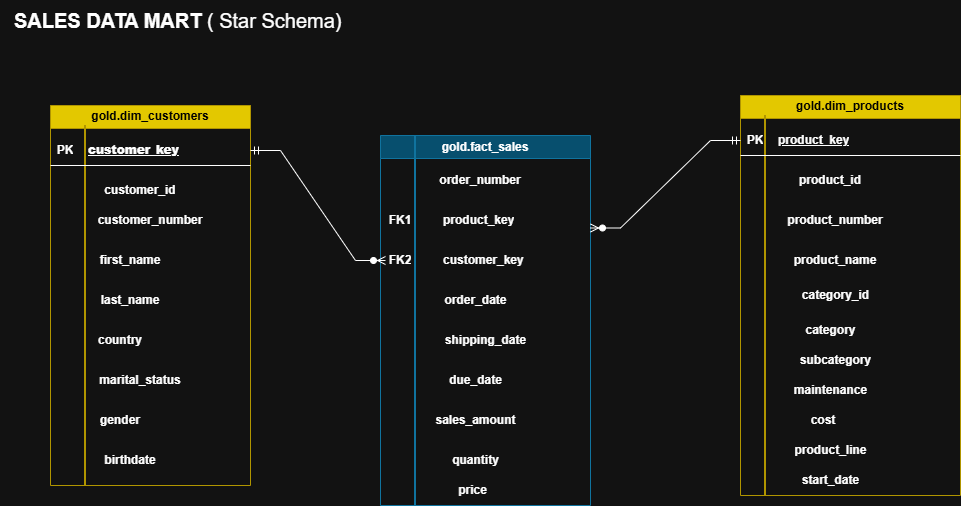

The diagram above was exported from draw.io. Its source (the exported page's mxGraphModel, read from the mxfile embedded in the PNG):
<mxGraphModel dx="1947" dy="659" grid="1" gridSize="10" guides="1" tooltips="1" connect="1" arrows="1" fold="1" page="1" pageScale="1" pageWidth="850" pageHeight="1100" math="0" shadow="0">
  <root>
    <mxCell id="0" />
    <mxCell id="1" parent="0" />
    <mxCell id="gjMMqOrohkAAdzrrXGvl-1" value="&lt;font style=&quot;font-size: 20px;&quot;&gt;&lt;b&gt;SALES DATA MART&lt;/b&gt; ( Star Schema)&amp;nbsp;&lt;/font&gt;" style="text;html=1;align=center;verticalAlign=middle;resizable=0;points=[];autosize=1;strokeColor=none;fillColor=none;" parent="1" vertex="1">
      <mxGeometry x="-100" y="35" width="360" height="40" as="geometry" />
    </mxCell>
    <mxCell id="7FAcjPqkpYb9wNG2E-n4-1" value="gold.dim_customers" style="swimlane;whiteSpace=wrap;html=1;fillColor=#e3c800;fontColor=#000000;strokeColor=#B09500;" parent="1" vertex="1">
      <mxGeometry x="-50" y="140" width="200" height="380" as="geometry" />
    </mxCell>
    <mxCell id="7FAcjPqkpYb9wNG2E-n4-7" value="&lt;b&gt;customer_id&lt;/b&gt;" style="text;html=1;whiteSpace=wrap;strokeColor=none;fillColor=none;align=center;verticalAlign=middle;rounded=0;" parent="7FAcjPqkpYb9wNG2E-n4-1" vertex="1">
      <mxGeometry x="10" y="70" width="160" height="30" as="geometry" />
    </mxCell>
    <mxCell id="7FAcjPqkpYb9wNG2E-n4-11" value="&lt;b&gt;customer_number&lt;/b&gt;" style="text;html=1;whiteSpace=wrap;strokeColor=none;fillColor=none;align=center;verticalAlign=middle;rounded=0;" parent="7FAcjPqkpYb9wNG2E-n4-1" vertex="1">
      <mxGeometry x="20" y="100" width="160" height="30" as="geometry" />
    </mxCell>
    <mxCell id="7FAcjPqkpYb9wNG2E-n4-10" value="&lt;b&gt;first_name&lt;/b&gt;" style="text;html=1;whiteSpace=wrap;strokeColor=none;fillColor=none;align=center;verticalAlign=middle;rounded=0;" parent="7FAcjPqkpYb9wNG2E-n4-1" vertex="1">
      <mxGeometry y="140" width="160" height="30" as="geometry" />
    </mxCell>
    <mxCell id="7FAcjPqkpYb9wNG2E-n4-8" value="&lt;b&gt;last_name&lt;/b&gt;" style="text;html=1;whiteSpace=wrap;strokeColor=none;fillColor=none;align=center;verticalAlign=middle;rounded=0;" parent="7FAcjPqkpYb9wNG2E-n4-1" vertex="1">
      <mxGeometry y="180" width="160" height="30" as="geometry" />
    </mxCell>
    <mxCell id="7FAcjPqkpYb9wNG2E-n4-9" value="&lt;b&gt;country&lt;/b&gt;" style="text;html=1;whiteSpace=wrap;strokeColor=none;fillColor=none;align=center;verticalAlign=middle;rounded=0;" parent="7FAcjPqkpYb9wNG2E-n4-1" vertex="1">
      <mxGeometry x="-10" y="220" width="160" height="30" as="geometry" />
    </mxCell>
    <mxCell id="7FAcjPqkpYb9wNG2E-n4-14" value="&lt;b&gt;marital_status&lt;/b&gt;" style="text;html=1;whiteSpace=wrap;strokeColor=none;fillColor=none;align=center;verticalAlign=middle;rounded=0;" parent="7FAcjPqkpYb9wNG2E-n4-1" vertex="1">
      <mxGeometry x="10" y="260" width="160" height="30" as="geometry" />
    </mxCell>
    <mxCell id="7FAcjPqkpYb9wNG2E-n4-15" value="&lt;b&gt;gender&lt;/b&gt;" style="text;html=1;whiteSpace=wrap;strokeColor=none;fillColor=none;align=center;verticalAlign=middle;rounded=0;" parent="7FAcjPqkpYb9wNG2E-n4-1" vertex="1">
      <mxGeometry x="-10" y="300" width="160" height="30" as="geometry" />
    </mxCell>
    <mxCell id="7FAcjPqkpYb9wNG2E-n4-13" value="&lt;b&gt;birthdate&lt;/b&gt;" style="text;html=1;whiteSpace=wrap;strokeColor=none;fillColor=none;align=center;verticalAlign=middle;rounded=0;" parent="7FAcjPqkpYb9wNG2E-n4-1" vertex="1">
      <mxGeometry y="340" width="160" height="30" as="geometry" />
    </mxCell>
    <mxCell id="7FAcjPqkpYb9wNG2E-n4-18" value="" style="line;strokeWidth=2;direction=south;html=1;fillColor=#e3c800;fontColor=#000000;strokeColor=#B09500;" parent="7FAcjPqkpYb9wNG2E-n4-1" vertex="1">
      <mxGeometry x="30" y="20" width="10" height="360" as="geometry" />
    </mxCell>
    <mxCell id="7FAcjPqkpYb9wNG2E-n4-37" value="" style="shape=table;startSize=0;container=1;collapsible=1;childLayout=tableLayout;fixedRows=1;rowLines=0;fontStyle=0;align=center;resizeLast=1;strokeColor=none;fillColor=none;collapsible=0;" parent="7FAcjPqkpYb9wNG2E-n4-1" vertex="1">
      <mxGeometry y="30" width="200" height="30" as="geometry" />
    </mxCell>
    <mxCell id="7FAcjPqkpYb9wNG2E-n4-38" value="" style="shape=tableRow;horizontal=0;startSize=0;swimlaneHead=0;swimlaneBody=0;fillColor=none;collapsible=0;dropTarget=0;points=[[0,0.5],[1,0.5]];portConstraint=eastwest;top=0;left=0;right=0;bottom=1;" parent="7FAcjPqkpYb9wNG2E-n4-37" vertex="1">
      <mxGeometry width="200" height="30" as="geometry" />
    </mxCell>
    <mxCell id="7FAcjPqkpYb9wNG2E-n4-39" value="PK" style="shape=partialRectangle;connectable=0;fillColor=none;top=0;left=0;bottom=0;right=0;fontStyle=1;overflow=hidden;whiteSpace=wrap;html=1;" parent="7FAcjPqkpYb9wNG2E-n4-38" vertex="1">
      <mxGeometry width="30" height="30" as="geometry">
        <mxRectangle width="30" height="30" as="alternateBounds" />
      </mxGeometry>
    </mxCell>
    <mxCell id="7FAcjPqkpYb9wNG2E-n4-40" value="&lt;b style=&quot;text-align: center;&quot;&gt;customer_key&lt;/b&gt;" style="shape=partialRectangle;connectable=0;fillColor=none;top=0;left=0;bottom=0;right=0;align=left;spacingLeft=6;fontStyle=5;overflow=hidden;whiteSpace=wrap;html=1;" parent="7FAcjPqkpYb9wNG2E-n4-38" vertex="1">
      <mxGeometry x="30" width="170" height="30" as="geometry">
        <mxRectangle width="170" height="30" as="alternateBounds" />
      </mxGeometry>
    </mxCell>
    <mxCell id="7FAcjPqkpYb9wNG2E-n4-2" value="gold.fact_sales" style="swimlane;whiteSpace=wrap;html=1;fillColor=light-dark(#b1ddf0, #074f6e);strokeColor=#10739e;" parent="1" vertex="1">
      <mxGeometry x="280" y="170" width="210" height="370" as="geometry" />
    </mxCell>
    <mxCell id="7FAcjPqkpYb9wNG2E-n4-41" value="&lt;b&gt;order_number&lt;/b&gt;" style="text;html=1;whiteSpace=wrap;strokeColor=none;fillColor=none;align=center;verticalAlign=middle;rounded=0;" parent="7FAcjPqkpYb9wNG2E-n4-2" vertex="1">
      <mxGeometry x="15" y="30" width="170" height="30" as="geometry" />
    </mxCell>
    <mxCell id="7FAcjPqkpYb9wNG2E-n4-46" value="" style="shape=table;startSize=0;container=1;collapsible=1;childLayout=tableLayout;fixedRows=1;rowLines=0;fontStyle=0;align=center;resizeLast=1;strokeColor=none;fillColor=none;collapsible=0;" parent="7FAcjPqkpYb9wNG2E-n4-2" vertex="1">
      <mxGeometry x="5" y="70" width="205" height="30" as="geometry" />
    </mxCell>
    <mxCell id="7FAcjPqkpYb9wNG2E-n4-47" value="" style="shape=tableRow;horizontal=0;startSize=0;swimlaneHead=0;swimlaneBody=0;fillColor=none;collapsible=0;dropTarget=0;points=[[0,0.5],[1,0.5]];portConstraint=eastwest;top=0;left=0;right=0;bottom=0;" parent="7FAcjPqkpYb9wNG2E-n4-46" vertex="1">
      <mxGeometry width="205" height="30" as="geometry" />
    </mxCell>
    <mxCell id="7FAcjPqkpYb9wNG2E-n4-48" value="&lt;b&gt;FK1&lt;/b&gt;" style="shape=partialRectangle;connectable=0;fillColor=none;top=0;left=0;bottom=0;right=0;fontStyle=0;overflow=hidden;whiteSpace=wrap;html=1;" parent="7FAcjPqkpYb9wNG2E-n4-47" vertex="1">
      <mxGeometry width="30" height="30" as="geometry">
        <mxRectangle width="30" height="30" as="alternateBounds" />
      </mxGeometry>
    </mxCell>
    <mxCell id="7FAcjPqkpYb9wNG2E-n4-49" value="&lt;b&gt;&amp;nbsp; &amp;nbsp; &amp;nbsp; product_key&lt;/b&gt;" style="shape=partialRectangle;connectable=0;fillColor=none;top=0;left=0;bottom=0;right=0;align=left;spacingLeft=6;fontStyle=0;overflow=hidden;whiteSpace=wrap;html=1;" parent="7FAcjPqkpYb9wNG2E-n4-47" vertex="1">
      <mxGeometry x="30" width="175" height="30" as="geometry">
        <mxRectangle width="175" height="30" as="alternateBounds" />
      </mxGeometry>
    </mxCell>
    <mxCell id="7FAcjPqkpYb9wNG2E-n4-54" value="" style="shape=table;startSize=0;container=1;collapsible=1;childLayout=tableLayout;fixedRows=1;rowLines=0;fontStyle=0;align=center;resizeLast=1;strokeColor=none;fillColor=none;collapsible=0;" parent="7FAcjPqkpYb9wNG2E-n4-2" vertex="1">
      <mxGeometry x="5" y="110" width="180" height="30" as="geometry" />
    </mxCell>
    <mxCell id="7FAcjPqkpYb9wNG2E-n4-55" value="" style="shape=tableRow;horizontal=0;startSize=0;swimlaneHead=0;swimlaneBody=0;fillColor=none;collapsible=0;dropTarget=0;points=[[0,0.5],[1,0.5]];portConstraint=eastwest;top=0;left=0;right=0;bottom=0;" parent="7FAcjPqkpYb9wNG2E-n4-54" vertex="1">
      <mxGeometry width="180" height="30" as="geometry" />
    </mxCell>
    <mxCell id="7FAcjPqkpYb9wNG2E-n4-56" value="&lt;b&gt;FK2&lt;/b&gt;" style="shape=partialRectangle;connectable=0;fillColor=none;top=0;left=0;bottom=0;right=0;fontStyle=0;overflow=hidden;whiteSpace=wrap;html=1;" parent="7FAcjPqkpYb9wNG2E-n4-55" vertex="1">
      <mxGeometry width="30" height="30" as="geometry">
        <mxRectangle width="30" height="30" as="alternateBounds" />
      </mxGeometry>
    </mxCell>
    <mxCell id="7FAcjPqkpYb9wNG2E-n4-57" value="&lt;b&gt;&amp;nbsp; &amp;nbsp; &amp;nbsp; customer_key&lt;/b&gt;" style="shape=partialRectangle;connectable=0;fillColor=none;top=0;left=0;bottom=0;right=0;align=left;spacingLeft=6;fontStyle=0;overflow=hidden;whiteSpace=wrap;html=1;" parent="7FAcjPqkpYb9wNG2E-n4-55" vertex="1">
      <mxGeometry x="30" width="150" height="30" as="geometry">
        <mxRectangle width="150" height="30" as="alternateBounds" />
      </mxGeometry>
    </mxCell>
    <mxCell id="7FAcjPqkpYb9wNG2E-n4-58" value="" style="line;strokeWidth=2;direction=south;html=1;fillColor=#b1ddf0;strokeColor=#10739e;" parent="7FAcjPqkpYb9wNG2E-n4-2" vertex="1">
      <mxGeometry x="30" width="10" height="370" as="geometry" />
    </mxCell>
    <mxCell id="7FAcjPqkpYb9wNG2E-n4-61" value="&lt;b&gt;shipping_date&lt;/b&gt;" style="text;html=1;whiteSpace=wrap;strokeColor=none;fillColor=none;align=center;verticalAlign=middle;rounded=0;" parent="7FAcjPqkpYb9wNG2E-n4-2" vertex="1">
      <mxGeometry x="52.5" y="190" width="105" height="30" as="geometry" />
    </mxCell>
    <mxCell id="7FAcjPqkpYb9wNG2E-n4-59" value="&lt;b&gt;order_date&lt;/b&gt;" style="text;html=1;whiteSpace=wrap;strokeColor=none;fillColor=none;align=center;verticalAlign=middle;rounded=0;" parent="7FAcjPqkpYb9wNG2E-n4-2" vertex="1">
      <mxGeometry x="42.5" y="150" width="105" height="30" as="geometry" />
    </mxCell>
    <mxCell id="7FAcjPqkpYb9wNG2E-n4-60" value="&lt;b&gt;due_date&lt;/b&gt;" style="text;html=1;whiteSpace=wrap;strokeColor=none;fillColor=none;align=center;verticalAlign=middle;rounded=0;" parent="7FAcjPqkpYb9wNG2E-n4-2" vertex="1">
      <mxGeometry x="42.5" y="230" width="105" height="30" as="geometry" />
    </mxCell>
    <mxCell id="7FAcjPqkpYb9wNG2E-n4-62" value="&lt;b&gt;sales_amount&lt;/b&gt;" style="text;html=1;whiteSpace=wrap;strokeColor=none;fillColor=none;align=center;verticalAlign=middle;rounded=0;" parent="7FAcjPqkpYb9wNG2E-n4-2" vertex="1">
      <mxGeometry x="42.5" y="270" width="105" height="30" as="geometry" />
    </mxCell>
    <mxCell id="7FAcjPqkpYb9wNG2E-n4-63" value="&lt;b&gt;quantity&lt;/b&gt;" style="text;html=1;whiteSpace=wrap;strokeColor=none;fillColor=none;align=center;verticalAlign=middle;rounded=0;" parent="7FAcjPqkpYb9wNG2E-n4-2" vertex="1">
      <mxGeometry x="42.5" y="310" width="105" height="30" as="geometry" />
    </mxCell>
    <mxCell id="7FAcjPqkpYb9wNG2E-n4-64" value="&lt;b&gt;price&lt;/b&gt;" style="text;html=1;whiteSpace=wrap;strokeColor=none;fillColor=none;align=center;verticalAlign=middle;rounded=0;" parent="7FAcjPqkpYb9wNG2E-n4-2" vertex="1">
      <mxGeometry x="40" y="340" width="105" height="30" as="geometry" />
    </mxCell>
    <mxCell id="7FAcjPqkpYb9wNG2E-n4-3" value="gold.dim_products" style="swimlane;whiteSpace=wrap;html=1;startSize=23;fillColor=#e3c800;fontColor=#000000;strokeColor=#B09500;" parent="1" vertex="1">
      <mxGeometry x="640" y="130" width="220" height="400" as="geometry" />
    </mxCell>
    <mxCell id="7FAcjPqkpYb9wNG2E-n4-21" value="" style="line;strokeWidth=2;direction=south;html=1;fillColor=#e3c800;fontColor=#000000;strokeColor=#B09500;" parent="7FAcjPqkpYb9wNG2E-n4-3" vertex="1">
      <mxGeometry x="20" y="20" width="10" height="380" as="geometry" />
    </mxCell>
    <mxCell id="7FAcjPqkpYb9wNG2E-n4-22" value="&lt;b&gt;product_id&lt;/b&gt;" style="text;html=1;whiteSpace=wrap;strokeColor=none;fillColor=none;align=center;verticalAlign=middle;rounded=0;" parent="7FAcjPqkpYb9wNG2E-n4-3" vertex="1">
      <mxGeometry x="30" y="70" width="120" height="30" as="geometry" />
    </mxCell>
    <mxCell id="7FAcjPqkpYb9wNG2E-n4-24" value="&lt;b&gt;product&lt;/b&gt;&lt;b&gt;_name&lt;/b&gt;" style="text;html=1;whiteSpace=wrap;strokeColor=none;fillColor=none;align=center;verticalAlign=middle;rounded=0;" parent="7FAcjPqkpYb9wNG2E-n4-3" vertex="1">
      <mxGeometry x="35" y="150" width="120" height="30" as="geometry" />
    </mxCell>
    <mxCell id="7FAcjPqkpYb9wNG2E-n4-25" value="&lt;b&gt;product&lt;/b&gt;&lt;b&gt;_number&lt;/b&gt;" style="text;html=1;whiteSpace=wrap;strokeColor=none;fillColor=none;align=center;verticalAlign=middle;rounded=0;" parent="7FAcjPqkpYb9wNG2E-n4-3" vertex="1">
      <mxGeometry x="35" y="110" width="120" height="30" as="geometry" />
    </mxCell>
    <mxCell id="7FAcjPqkpYb9wNG2E-n4-26" value="&lt;b&gt;category_id&lt;/b&gt;" style="text;html=1;whiteSpace=wrap;strokeColor=none;fillColor=none;align=center;verticalAlign=middle;rounded=0;" parent="7FAcjPqkpYb9wNG2E-n4-3" vertex="1">
      <mxGeometry x="42.5" y="185" width="105" height="30" as="geometry" />
    </mxCell>
    <mxCell id="7FAcjPqkpYb9wNG2E-n4-27" value="&lt;b&gt;category&lt;/b&gt;" style="text;html=1;whiteSpace=wrap;strokeColor=none;fillColor=none;align=center;verticalAlign=middle;rounded=0;" parent="7FAcjPqkpYb9wNG2E-n4-3" vertex="1">
      <mxGeometry x="37.5" y="220" width="105" height="30" as="geometry" />
    </mxCell>
    <mxCell id="7FAcjPqkpYb9wNG2E-n4-28" value="&lt;b&gt;subcategory&lt;/b&gt;" style="text;html=1;whiteSpace=wrap;strokeColor=none;fillColor=none;align=center;verticalAlign=middle;rounded=0;" parent="7FAcjPqkpYb9wNG2E-n4-3" vertex="1">
      <mxGeometry x="42.5" y="250" width="105" height="30" as="geometry" />
    </mxCell>
    <mxCell id="7FAcjPqkpYb9wNG2E-n4-29" value="&lt;b&gt;maintenance&lt;/b&gt;" style="text;html=1;whiteSpace=wrap;strokeColor=none;fillColor=none;align=center;verticalAlign=middle;rounded=0;" parent="7FAcjPqkpYb9wNG2E-n4-3" vertex="1">
      <mxGeometry x="37.5" y="280" width="105" height="30" as="geometry" />
    </mxCell>
    <mxCell id="7FAcjPqkpYb9wNG2E-n4-30" value="&lt;b&gt;cost&lt;/b&gt;" style="text;html=1;whiteSpace=wrap;strokeColor=none;fillColor=none;align=center;verticalAlign=middle;rounded=0;" parent="7FAcjPqkpYb9wNG2E-n4-3" vertex="1">
      <mxGeometry x="42.5" y="310" width="80" height="30" as="geometry" />
    </mxCell>
    <mxCell id="7FAcjPqkpYb9wNG2E-n4-31" value="&lt;b&gt;product_line&lt;/b&gt;" style="text;html=1;whiteSpace=wrap;strokeColor=none;fillColor=none;align=center;verticalAlign=middle;rounded=0;" parent="7FAcjPqkpYb9wNG2E-n4-3" vertex="1">
      <mxGeometry x="37.5" y="340" width="105" height="30" as="geometry" />
    </mxCell>
    <mxCell id="7FAcjPqkpYb9wNG2E-n4-32" value="&lt;b&gt;start_date&lt;/b&gt;" style="text;html=1;whiteSpace=wrap;strokeColor=none;fillColor=none;align=center;verticalAlign=middle;rounded=0;" parent="7FAcjPqkpYb9wNG2E-n4-3" vertex="1">
      <mxGeometry x="37.5" y="370" width="105" height="30" as="geometry" />
    </mxCell>
    <mxCell id="7FAcjPqkpYb9wNG2E-n4-33" value="" style="shape=table;startSize=0;container=1;collapsible=1;childLayout=tableLayout;fixedRows=1;rowLines=0;fontStyle=0;align=center;resizeLast=1;strokeColor=none;fillColor=none;collapsible=0;" parent="7FAcjPqkpYb9wNG2E-n4-3" vertex="1">
      <mxGeometry y="30" width="220" height="30" as="geometry" />
    </mxCell>
    <mxCell id="7FAcjPqkpYb9wNG2E-n4-34" value="" style="shape=tableRow;horizontal=0;startSize=0;swimlaneHead=0;swimlaneBody=0;fillColor=none;collapsible=0;dropTarget=0;points=[[0,0.5],[1,0.5]];portConstraint=eastwest;top=0;left=0;right=0;bottom=1;" parent="7FAcjPqkpYb9wNG2E-n4-33" vertex="1">
      <mxGeometry width="220" height="30" as="geometry" />
    </mxCell>
    <mxCell id="7FAcjPqkpYb9wNG2E-n4-35" value="PK" style="shape=partialRectangle;connectable=0;fillColor=none;top=0;left=0;bottom=0;right=0;fontStyle=1;overflow=hidden;whiteSpace=wrap;html=1;" parent="7FAcjPqkpYb9wNG2E-n4-34" vertex="1">
      <mxGeometry width="30" height="30" as="geometry">
        <mxRectangle width="30" height="30" as="alternateBounds" />
      </mxGeometry>
    </mxCell>
    <mxCell id="7FAcjPqkpYb9wNG2E-n4-36" value="product_key" style="shape=partialRectangle;connectable=0;fillColor=none;top=0;left=0;bottom=0;right=0;align=left;spacingLeft=6;fontStyle=5;overflow=hidden;whiteSpace=wrap;html=1;" parent="7FAcjPqkpYb9wNG2E-n4-34" vertex="1">
      <mxGeometry x="30" width="190" height="30" as="geometry">
        <mxRectangle width="190" height="30" as="alternateBounds" />
      </mxGeometry>
    </mxCell>
    <mxCell id="7FAcjPqkpYb9wNG2E-n4-66" value="" style="edgeStyle=entityRelationEdgeStyle;fontSize=12;html=1;endArrow=ERzeroToMany;startArrow=ERmandOne;rounded=0;entryX=0;entryY=0.5;entryDx=0;entryDy=0;exitX=1;exitY=0.5;exitDx=0;exitDy=0;" parent="1" source="7FAcjPqkpYb9wNG2E-n4-38" target="7FAcjPqkpYb9wNG2E-n4-55" edge="1">
      <mxGeometry width="100" height="100" relative="1" as="geometry">
        <mxPoint x="200" y="180" as="sourcePoint" />
        <mxPoint x="300" y="80" as="targetPoint" />
      </mxGeometry>
    </mxCell>
    <mxCell id="7FAcjPqkpYb9wNG2E-n4-69" value="" style="edgeStyle=entityRelationEdgeStyle;fontSize=12;html=1;endArrow=ERzeroToMany;startArrow=ERmandOne;rounded=0;exitX=0;exitY=0.5;exitDx=0;exitDy=0;entryX=1;entryY=0.25;entryDx=0;entryDy=0;" parent="1" source="7FAcjPqkpYb9wNG2E-n4-34" target="7FAcjPqkpYb9wNG2E-n4-2" edge="1">
      <mxGeometry width="100" height="100" relative="1" as="geometry">
        <mxPoint x="590" y="150" as="sourcePoint" />
        <mxPoint x="530" y="230" as="targetPoint" />
        <Array as="points">
          <mxPoint x="520" y="310" />
          <mxPoint x="490" y="230" />
        </Array>
      </mxGeometry>
    </mxCell>
  </root>
</mxGraphModel>